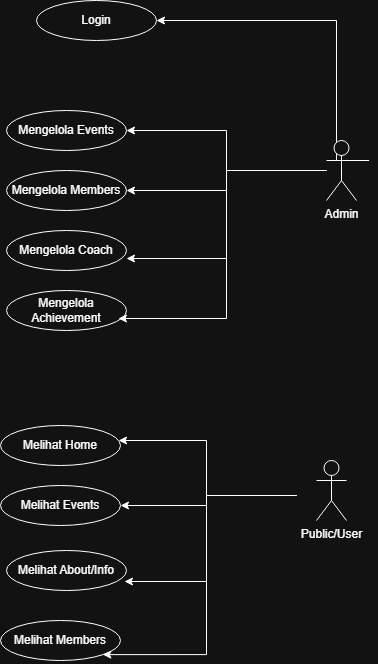

The diagram above was exported from draw.io. Its source (the exported page's mxGraphModel, read from the mxfile embedded in the PNG):
<mxGraphModel dx="1426" dy="823" grid="1" gridSize="10" guides="1" tooltips="1" connect="1" arrows="1" fold="1" page="1" pageScale="1" pageWidth="827" pageHeight="1169" math="0" shadow="0">
  <root>
    <mxCell id="0" />
    <mxCell id="1" parent="0" />
    <mxCell id="b10CircDaJ5_jHJnTPVO-11" edge="1" parent="1" source="b10CircDaJ5_jHJnTPVO-1" style="edgeStyle=orthogonalEdgeStyle;rounded=0;orthogonalLoop=1;jettySize=auto;html=1;" target="b10CircDaJ5_jHJnTPVO-5">
      <mxGeometry relative="1" as="geometry" />
    </mxCell>
    <mxCell id="b10CircDaJ5_jHJnTPVO-15" edge="1" parent="1" source="b10CircDaJ5_jHJnTPVO-1" style="edgeStyle=orthogonalEdgeStyle;rounded=0;orthogonalLoop=1;jettySize=auto;html=1;entryX=1;entryY=0.5;entryDx=0;entryDy=0;" target="b10CircDaJ5_jHJnTPVO-4">
      <mxGeometry relative="1" as="geometry" />
    </mxCell>
    <mxCell id="b10CircDaJ5_jHJnTPVO-33" edge="1" parent="1" style="edgeStyle=orthogonalEdgeStyle;rounded=0;orthogonalLoop=1;jettySize=auto;html=1;" target="b10CircDaJ5_jHJnTPVO-17">
      <mxGeometry relative="1" as="geometry">
        <Array as="points">
          <mxPoint x="750" y="280" />
          <mxPoint x="750" y="140" />
        </Array>
        <mxPoint x="782.6" y="280" as="sourcePoint" />
        <mxPoint x="580.0264068711928" y="145.85786437626905" as="targetPoint" />
      </mxGeometry>
    </mxCell>
    <mxCell id="b10CircDaJ5_jHJnTPVO-1" parent="1" style="shape=umlActor;verticalLabelPosition=bottom;verticalAlign=top;html=1;outlineConnect=0;" value="Admin" vertex="1">
      <mxGeometry height="60" width="30" x="740" y="260" as="geometry" />
    </mxCell>
    <mxCell id="b10CircDaJ5_jHJnTPVO-3" parent="1" style="shape=umlActor;verticalLabelPosition=bottom;verticalAlign=top;html=1;outlineConnect=0;" value="Public/User&lt;div&gt;&lt;br&gt;&lt;/div&gt;" vertex="1">
      <mxGeometry height="60" width="30" x="730" y="580" as="geometry" />
    </mxCell>
    <mxCell id="b10CircDaJ5_jHJnTPVO-4" parent="1" style="ellipse;whiteSpace=wrap;html=1;" value="Mengelola Events" vertex="1">
      <mxGeometry height="40" width="120" x="420" y="230" as="geometry" />
    </mxCell>
    <mxCell id="b10CircDaJ5_jHJnTPVO-5" parent="1" style="ellipse;whiteSpace=wrap;html=1;" value="Mengelola Members" vertex="1">
      <mxGeometry height="40" width="120" x="420" y="290" as="geometry" />
    </mxCell>
    <mxCell id="b10CircDaJ5_jHJnTPVO-6" parent="1" style="ellipse;whiteSpace=wrap;html=1;" value="Mengelola Coach" vertex="1">
      <mxGeometry height="40" width="120" x="420" y="350" as="geometry" />
    </mxCell>
    <mxCell id="b10CircDaJ5_jHJnTPVO-7" parent="1" style="ellipse;whiteSpace=wrap;html=1;" value="Mengelola Achievement" vertex="1">
      <mxGeometry height="40" width="120" x="420" y="410" as="geometry" />
    </mxCell>
    <mxCell id="b10CircDaJ5_jHJnTPVO-13" edge="1" parent="1" source="b10CircDaJ5_jHJnTPVO-1" style="edgeStyle=orthogonalEdgeStyle;rounded=0;orthogonalLoop=1;jettySize=auto;html=1;entryX=1;entryY=0.7;entryDx=0;entryDy=0;entryPerimeter=0;" target="b10CircDaJ5_jHJnTPVO-6">
      <mxGeometry relative="1" as="geometry" />
    </mxCell>
    <mxCell id="b10CircDaJ5_jHJnTPVO-16" edge="1" parent="1" source="b10CircDaJ5_jHJnTPVO-1" style="edgeStyle=orthogonalEdgeStyle;rounded=0;orthogonalLoop=1;jettySize=auto;html=1;entryX=0.933;entryY=0.7;entryDx=0;entryDy=0;entryPerimeter=0;" target="b10CircDaJ5_jHJnTPVO-7">
      <mxGeometry relative="1" as="geometry">
        <Array as="points">
          <mxPoint x="640" y="290" />
          <mxPoint x="640" y="438" />
        </Array>
      </mxGeometry>
    </mxCell>
    <mxCell id="b10CircDaJ5_jHJnTPVO-17" parent="1" style="ellipse;whiteSpace=wrap;html=1;" value="Login" vertex="1">
      <mxGeometry height="40" width="120" x="450" y="120" as="geometry" />
    </mxCell>
    <mxCell id="b10CircDaJ5_jHJnTPVO-19" parent="1" style="ellipse;whiteSpace=wrap;html=1;" value="Melihat Home" vertex="1">
      <mxGeometry height="40" width="120" x="414" y="545" as="geometry" />
    </mxCell>
    <mxCell id="b10CircDaJ5_jHJnTPVO-20" parent="1" style="ellipse;whiteSpace=wrap;html=1;" value="Melihat Events" vertex="1">
      <mxGeometry height="40" width="120" x="414" y="605" as="geometry" />
    </mxCell>
    <mxCell id="b10CircDaJ5_jHJnTPVO-21" parent="1" style="ellipse;whiteSpace=wrap;html=1;" value="Melihat About/Info" vertex="1">
      <mxGeometry height="40" width="120" x="420" y="670" as="geometry" />
    </mxCell>
    <mxCell id="b10CircDaJ5_jHJnTPVO-22" parent="1" style="ellipse;whiteSpace=wrap;html=1;" value="Melihat Members" vertex="1">
      <mxGeometry height="40" width="120" x="414" y="740" as="geometry" />
    </mxCell>
    <mxCell id="b10CircDaJ5_jHJnTPVO-27" edge="1" parent="1" style="edgeStyle=orthogonalEdgeStyle;rounded=0;orthogonalLoop=1;jettySize=auto;html=1;" target="b10CircDaJ5_jHJnTPVO-20">
      <mxGeometry relative="1" as="geometry">
        <Array as="points">
          <mxPoint x="620" y="615" />
          <mxPoint x="620" y="625" />
        </Array>
        <mxPoint x="710" y="615" as="sourcePoint" />
      </mxGeometry>
    </mxCell>
    <mxCell id="b10CircDaJ5_jHJnTPVO-28" edge="1" parent="1" style="edgeStyle=orthogonalEdgeStyle;rounded=0;orthogonalLoop=1;jettySize=auto;html=1;" target="b10CircDaJ5_jHJnTPVO-19">
      <mxGeometry relative="1" as="geometry">
        <Array as="points">
          <mxPoint x="620" y="615" />
          <mxPoint x="620" y="560" />
        </Array>
        <mxPoint x="710" y="615" as="sourcePoint" />
      </mxGeometry>
    </mxCell>
    <mxCell id="b10CircDaJ5_jHJnTPVO-30" edge="1" parent="1" style="edgeStyle=orthogonalEdgeStyle;rounded=0;orthogonalLoop=1;jettySize=auto;html=1;entryX=1;entryY=1;entryDx=0;entryDy=0;" target="b10CircDaJ5_jHJnTPVO-22">
      <mxGeometry relative="1" as="geometry">
        <Array as="points">
          <mxPoint x="620" y="615" />
          <mxPoint x="620" y="774" />
        </Array>
        <mxPoint x="710" y="615" as="sourcePoint" />
      </mxGeometry>
    </mxCell>
    <mxCell id="b10CircDaJ5_jHJnTPVO-29" edge="1" parent="1" style="edgeStyle=orthogonalEdgeStyle;rounded=0;orthogonalLoop=1;jettySize=auto;html=1;entryX=0.983;entryY=0.775;entryDx=0;entryDy=0;entryPerimeter=0;" target="b10CircDaJ5_jHJnTPVO-21">
      <mxGeometry relative="1" as="geometry">
        <Array as="points">
          <mxPoint x="620" y="615" />
          <mxPoint x="620" y="701" />
        </Array>
        <mxPoint x="710" y="615" as="sourcePoint" />
      </mxGeometry>
    </mxCell>
  </root>
</mxGraphModel>